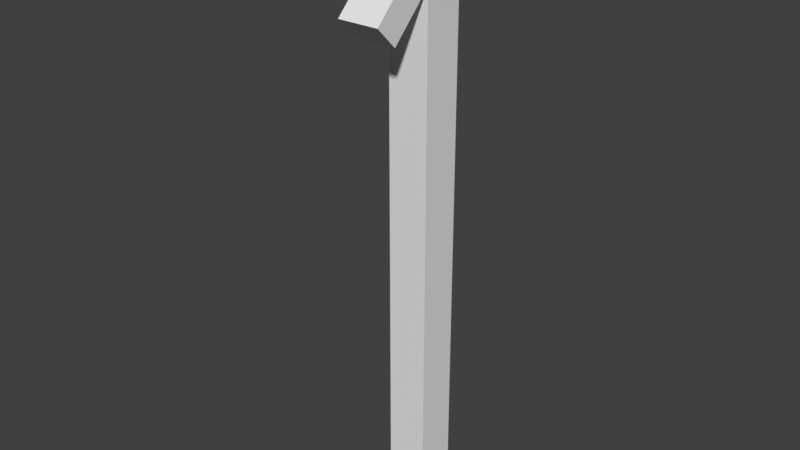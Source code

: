 # Source: PillarwRoof_0.2x0.5x2.9.blend  (saved by Blender 2.79.0; exported with 4.5.12 LTS)
import bpy
from mathutils import Matrix  # noqa: F401  (used for matrix-valued properties, if any)

bpy.ops.wm.read_factory_settings(use_empty=True)
scene = bpy.context.scene
scene.name = 'Scene'

# ---- collections
col_collection_1 = bpy.data.collections.new('Collection 1'); scene.collection.children.link(col_collection_1)

# ---- world
world_world = bpy.data.worlds.new('World'); scene.world = world_world
world_world.color = (0.05088, 0.05088, 0.05088)
world_world.use_sun_shadow = False
world_world.sun_shadow_jitter_overblur = 0.0
world_world.cycles.sampling_method = 'MANUAL'

# ---- meshes
me_pillarwroof_0_2x0_5x2_9_a = bpy.data.meshes.new('PillarwRoof_0.2x0.5x2.9_A')
me_pillarwroof_0_2x0_5x2_9_a.from_pydata([(0.0, 0.0, -0.2), (0.0, -0.2, -0.2), (-0.2, -0.2, -0.2), (-0.2, 4.768e-07, -0.2), (4.768e-07, -4.768e-07, 2.7), (-7.153e-07, -0.2, 2.5), (-0.2, -0.2, 2.5), (-0.2, 0.0, 2.7), (0.0, -0.2, 2.3), (-0.2, -0.2, 2.3), (0.0, -0.4, 2.1), (-4.768e-07, -0.5, 2.2), (-0.2, -0.5, 2.2), (-0.2, -0.4, 2.1), (2.384e-07, -2.384e-07, 2.5), (-0.2, 2.384e-07, 2.5)], [], [(0, 1, 2, 3), (4, 7, 6, 5), (4, 5, 8, 14), (1, 0, 14, 8), (14, 0, 3, 15), (10, 11, 12, 13), (6, 12, 11, 5), (5, 11, 10, 8), (9, 13, 12, 6), (1, 8, 9, 2), (10, 13, 9, 8), (4, 14, 15, 7), (6, 7, 15, 9), (3, 2, 9, 15)])
me_pillarwroof_0_2x0_5x2_9_a.use_remesh_preserve_volume = False
me_pillarwroof_0_2x0_5x2_9_a.use_remesh_preserve_attributes = False
me_pillarwroof_0_2x0_5x2_9_a.use_mirror_vertex_groups = False
me_pillarwroof_0_2x0_5x2_9_a.update()

# ---- objects
ob_pillarwroof_0_2x0_5x2_9 = bpy.data.objects.new('PillarwRoof_0.2x0.5x2.9', me_pillarwroof_0_2x0_5x2_9_a)

# ---- transforms, parenting, visibility, modifiers, constraints
ob_pillarwroof_0_2x0_5x2_9.location = (0.0, 0.0, 0.0)
ob_pillarwroof_0_2x0_5x2_9.lock_rotations_4d = False
ob_pillarwroof_0_2x0_5x2_9.empty_display_type = 'ARROWS'
ob_pillarwroof_0_2x0_5x2_9.lineart.crease_threshold = 0.0

# ---- collection membership
col_collection_1.objects.link(ob_pillarwroof_0_2x0_5x2_9)

# ---- scene / render settings (as saved in the file)
scene.frame_start = 1; scene.frame_end = 250; scene.frame_set(1)
scene.render.engine = 'BLENDER_EEVEE_NEXT'
scene.render.resolution_percentage = 50
scene.render.dither_intensity = 0.0
scene.cycles.use_denoising = False
scene.cycles.samples = 128
scene.cycles.sampling_pattern = 'TABULATED_SOBOL'
scene.cycles.use_adaptive_sampling = False
scene.cycles.use_light_tree = False
scene.cycles.blur_glossy = 0.0
scene.cycles.sample_clamp_indirect = 0.0
scene.view_settings.view_transform = 'Standard'
bpy.context.view_layer.update()

# ---- added for rendering (the .blend has no active camera and no usable light): camera, sun
cam_auto = bpy.data.cameras.new('AutoCamera')
cam_auto.lens = 50.0
cam_auto.sensor_width = 36.0
cam_auto.clip_end = 1000.0
ob_auto_camera = bpy.data.objects.new('AutoCamera', cam_auto)
scene.collection.objects.link(ob_auto_camera)
ob_auto_camera.location = (2.62902, -3.52483, 3.43322)
ob_auto_camera.rotation_euler = (1.09748, -7.21219e-08, 0.694738)
scene.camera = ob_auto_camera
light_auto_sun = bpy.data.lights.new('AutoSun', 'SUN')
light_auto_sun.energy = 3.0
light_auto_sun.angle = 0.0523599
ob_auto_sun = bpy.data.objects.new('AutoSun', light_auto_sun)
scene.collection.objects.link(ob_auto_sun)
ob_auto_sun.rotation_euler = (0.872665, 0.174533, 0.523599)
bpy.context.view_layer.update()
